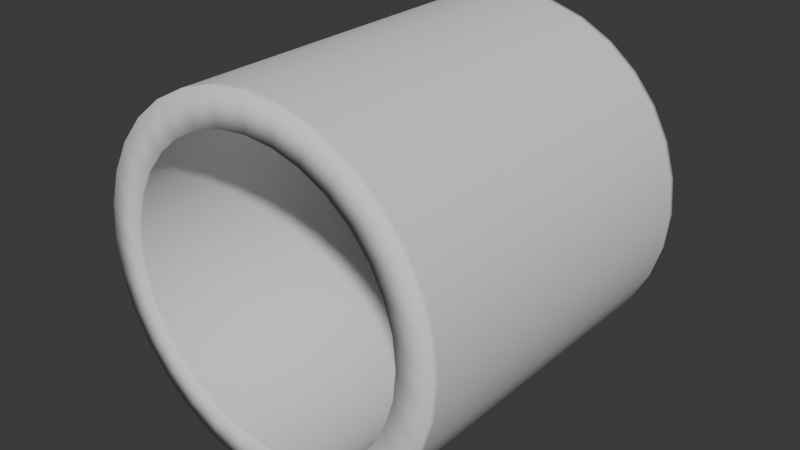 # Source: Tunnel.blend  (saved by Blender 4.4.32; exported with 4.5.12 LTS)
import bpy
from mathutils import Matrix  # noqa: F401  (used for matrix-valued properties, if any)

bpy.ops.wm.read_factory_settings(use_empty=True)
scene = bpy.context.scene
scene.name = 'Scene'

# ---- collections
col_collection = bpy.data.collections.new('Collection'); scene.collection.children.link(col_collection)

# ---- world
world_world = bpy.data.worlds.new('World'); scene.world = world_world
world_world.use_nodes = True; world_world.node_tree.nodes.clear()
_N = world_world.node_tree.nodes; _L = world_world.node_tree.links
n0 = _N.new('ShaderNodeOutputWorld'); n0.name = 'World Output'; n0.location = (300, 300)
n1 = _N.new('ShaderNodeBackground'); n1.name = 'Background'; n1.location = (10, 300)
n1.inputs[0].default_value = (0.05088, 0.05088, 0.05088, 1.0)
_L.new(n1.outputs[0], n0.inputs[0])
n0.is_active_output = True
world_world.color = (0.05088, 0.05088, 0.05088)
world_world.sun_shadow_jitter_overblur = 0.0

# ---- meshes
me_cylinder = bpy.data.meshes.new('Cylinder')
me_cylinder.from_pydata([(0.0, 0.8101, -1.0), (0.0, 0.8101, 1.0), (0.158, 0.7945, -1.0), (0.158, 0.7945, 1.0), (0.31, 0.7484, -1.0), (0.31, 0.7484, 1.0), (0.4501, 0.6736, -1.0), (0.4501, 0.6736, 1.0), (0.5728, 0.5728, -1.0), (0.5728, 0.5728, 1.0), (0.6736, 0.4501, -1.0), (0.6736, 0.4501, 1.0), (0.7484, 0.31, -1.0), (0.7484, 0.31, 1.0), (0.7945, 0.158, -1.0), (0.7945, 0.158, 1.0), (0.8101, 0.0, -1.0), (0.8101, 0.0, 1.0), (0.7945, -0.158, -1.0), (0.7945, -0.158, 1.0), (0.7484, -0.31, -1.0), (0.7484, -0.31, 1.0), (0.6736, -0.4501, -1.0), (0.6736, -0.4501, 1.0), (0.5728, -0.5728, -1.0), (0.5728, -0.5728, 1.0), (0.4501, -0.6736, -1.0), (0.4501, -0.6736, 1.0), (0.31, -0.7484, -1.0), (0.31, -0.7484, 1.0), (0.158, -0.7945, -1.0), (0.158, -0.7945, 1.0), (0.0, -0.8101, -1.0), (0.0, -0.8101, 1.0), (-0.158, -0.7945, -1.0), (-0.158, -0.7945, 1.0), (-0.31, -0.7484, -1.0), (-0.31, -0.7484, 1.0), (-0.4501, -0.6736, -1.0), (-0.4501, -0.6736, 1.0), (-0.5728, -0.5728, -1.0), (-0.5728, -0.5728, 1.0), (-0.6736, -0.4501, -1.0), (-0.6736, -0.4501, 1.0), (-0.7484, -0.31, -1.0), (-0.7484, -0.31, 1.0), (-0.7945, -0.158, -1.0), (-0.7945, -0.158, 1.0), (-0.8101, 0.0, -1.0), (-0.8101, 0.0, 1.0), (-0.7945, 0.158, -1.0), (-0.7945, 0.158, 1.0), (-0.7484, 0.31, -1.0), (-0.7484, 0.31, 1.0), (-0.6736, 0.4501, -1.0), (-0.6736, 0.4501, 1.0), (-0.5728, 0.5728, -1.0), (-0.5728, 0.5728, 1.0), (-0.4501, 0.6736, -1.0), (-0.4501, 0.6736, 1.0), (-0.31, 0.7484, -1.0), (-0.31, 0.7484, 1.0), (-0.158, 0.7945, -1.0), (-0.158, 0.7945, 1.0), (0.0, 1.0, -1.0), (0.1951, 0.9808, -1.0), (0.1951, 0.9808, 1.0), (0.0, 1.0, 1.0), (0.3827, 0.9239, -1.0), (0.3827, 0.9239, 1.0), (0.5556, 0.8315, -1.0), (0.5556, 0.8315, 1.0), (0.7071, 0.7071, -1.0), (0.7071, 0.7071, 1.0), (0.8315, 0.5556, -1.0), (0.8315, 0.5556, 1.0), (0.9239, 0.3827, -1.0), (0.9239, 0.3827, 1.0), (0.9808, 0.1951, -1.0), (0.9808, 0.1951, 1.0), (1.0, 0.0, -1.0), (1.0, 0.0, 1.0), (0.9808, -0.1951, -1.0), (0.9808, -0.1951, 1.0), (0.9239, -0.3827, -1.0), (0.9239, -0.3827, 1.0), (0.8315, -0.5556, -1.0), (0.8315, -0.5556, 1.0), (0.7071, -0.7071, -1.0), (0.7071, -0.7071, 1.0), (0.5556, -0.8315, -1.0), (0.5556, -0.8315, 1.0), (0.3827, -0.9239, -1.0), (0.3827, -0.9239, 1.0), (0.1951, -0.9808, -1.0), (0.1951, -0.9808, 1.0), (0.0, -1.0, -1.0), (0.0, -1.0, 1.0), (-0.1951, -0.9808, -1.0), (-0.1951, -0.9808, 1.0), (-0.3827, -0.9239, -1.0), (-0.3827, -0.9239, 1.0), (-0.5556, -0.8315, -1.0), (-0.5556, -0.8315, 1.0), (-0.7071, -0.7071, -1.0), (-0.7071, -0.7071, 1.0), (-0.8315, -0.5556, -1.0), (-0.8315, -0.5556, 1.0), (-0.9239, -0.3827, -1.0), (-0.9239, -0.3827, 1.0), (-0.9808, -0.1951, -1.0), (-0.9808, -0.1951, 1.0), (-1.0, 0.0, -1.0), (-1.0, 0.0, 1.0), (-0.9808, 0.1951, -1.0), (-0.9808, 0.1951, 1.0), (-0.9239, 0.3827, -1.0), (-0.9239, 0.3827, 1.0), (-0.8315, 0.5556, -1.0), (-0.8315, 0.5556, 1.0), (-0.7071, 0.7071, -1.0), (-0.7071, 0.7071, 1.0), (-0.5556, 0.8315, -1.0), (-0.5556, 0.8315, 1.0), (-0.3827, 0.9239, -1.0), (-0.3827, 0.9239, 1.0), (-0.1951, 0.9808, -1.0), (-0.1951, 0.9808, 1.0), (0.0, 1.0, -0.9684), (0.0, 1.0, 0.9621), (0.1951, 0.9808, 0.9621), (0.1951, 0.9808, -0.9684), (0.3827, 0.9239, 0.9621), (0.3827, 0.9239, -0.9684), (0.5556, 0.8315, 0.9621), (0.5556, 0.8315, -0.9684), (0.7071, 0.7071, 0.9621), (0.7071, 0.7071, -0.9684), (0.8315, 0.5556, 0.9621), (0.8315, 0.5556, -0.9684), (0.9239, 0.3827, 0.9621), (0.9239, 0.3827, -0.9684), (0.9808, 0.1951, 0.9621), (0.9808, 0.1951, -0.9684), (1.0, 2.762e-08, 0.9621), (1.0, -2.762e-08, -0.9684), (0.9808, -0.1951, 0.9621), (0.9808, -0.1951, -0.9684), (0.9239, -0.3827, 0.9621), (0.9239, -0.3827, -0.9684), (0.8315, -0.5556, 0.9621), (0.8315, -0.5556, -0.9684), (0.7071, -0.7071, 0.9621), (0.7071, -0.7071, -0.9684), (0.5556, -0.8315, 0.9621), (0.5556, -0.8315, -0.9684), (0.3827, -0.9239, 0.9621), (0.3827, -0.9239, -0.9684), (0.1951, -0.9808, 0.9621), (0.1951, -0.9808, -0.9684), (0.0, -1.0, 0.9621), (0.0, -1.0, -0.9684), (-0.1951, -0.9808, 0.9621), (-0.1951, -0.9808, -0.9684), (-0.3827, -0.9239, 0.9621), (-0.3827, -0.9239, -0.9684), (-0.5556, -0.8315, 0.9621), (-0.5556, -0.8315, -0.9684), (-0.7071, -0.7071, 0.9621), (-0.7071, -0.7071, -0.9684), (-0.8315, -0.5556, 0.9621), (-0.8315, -0.5556, -0.9684), (-0.9239, -0.3827, 0.9621), (-0.9239, -0.3827, -0.9684), (-0.9808, -0.1951, 0.9621), (-0.9808, -0.1951, -0.9684), (-1.0, 2.762e-08, 0.9621), (-1.0, -2.762e-08, -0.9684), (-0.9808, 0.1951, 0.9621), (-0.9808, 0.1951, -0.9684), (-0.9239, 0.3827, 0.9621), (-0.9239, 0.3827, -0.9684), (-0.8315, 0.5556, 0.9621), (-0.8315, 0.5556, -0.9684), (-0.7071, 0.7071, 0.9621), (-0.7071, 0.7071, -0.9684), (-0.5556, 0.8315, 0.9621), (-0.5556, 0.8315, -0.9684), (-0.3827, 0.9239, 0.9621), (-0.3827, 0.9239, -0.9684), (-0.1951, 0.9808, 0.9621), (-0.1951, 0.9808, -0.9684), (0.1913, 0.9616, -1.0), (0.0, 0.9805, -1.0), (0.3752, 0.9058, -1.0), (0.5447, 0.8152, -1.0), (0.6933, 0.6933, -1.0), (0.8152, 0.5447, -1.0), (0.9058, 0.3752, -1.0), (0.9616, 0.1913, -1.0), (0.9805, 0.0, -1.0), (0.9616, -0.1913, -1.0), (0.9058, -0.3752, -1.0), (0.8152, -0.5447, -1.0), (0.6933, -0.6933, -1.0), (0.5447, -0.8152, -1.0), (0.3752, -0.9058, -1.0), (0.1913, -0.9616, -1.0), (0.0, -0.9805, -1.0), (-0.1913, -0.9616, -1.0), (-0.3752, -0.9058, -1.0), (-0.5447, -0.8152, -1.0), (-0.6933, -0.6933, -1.0), (-0.8152, -0.5447, -1.0), (-0.9058, -0.3752, -1.0), (-0.9616, -0.1913, -1.0), (-0.9805, 0.0, -1.0), (-0.9616, 0.1913, -1.0), (-0.9058, 0.3752, -1.0), (-0.8152, 0.5447, -1.0), (-0.6933, 0.6933, -1.0), (-0.5447, 0.8152, -1.0), (-0.3752, 0.9058, -1.0), (-0.1913, 0.9616, -1.0), (0.1614, 0.8114, -1.0), (0.3166, 0.7643, -1.0), (0.4596, 0.6879, -1.0), (0.585, 0.585, -1.0), (0.6879, 0.4596, -1.0), (0.7643, 0.3166, -1.0), (0.8114, 0.1614, -1.0), (0.8273, 0.0, -1.0), (0.8114, -0.1614, -1.0), (0.7643, -0.3166, -1.0), (0.6879, -0.4596, -1.0), (0.585, -0.585, -1.0), (0.4596, -0.6879, -1.0), (0.3166, -0.7643, -1.0), (0.1614, -0.8114, -1.0), (0.0, -0.8273, -1.0), (-0.1614, -0.8114, -1.0), (-0.3166, -0.7643, -1.0), (-0.4596, -0.6879, -1.0), (-0.585, -0.585, -1.0), (-0.6879, -0.4596, -1.0), (-0.7643, -0.3166, -1.0), (-0.8114, -0.1614, -1.0), (-0.8273, 0.0, -1.0), (-0.8114, 0.1614, -1.0), (-0.7643, 0.3166, -1.0), (-0.6879, 0.4596, -1.0), (-0.585, 0.585, -1.0), (-0.4596, 0.6879, -1.0), (-0.3166, 0.7643, -1.0), (-0.1614, 0.8114, -1.0), (0.0, 0.8273, -1.0), (0.0, 0.8101, -0.9737), (-0.158, 0.7945, -0.9737), (-0.31, 0.7484, -0.9737), (-0.4501, 0.6736, -0.9737), (-0.5728, 0.5728, -0.9737), (-0.6736, 0.4501, -0.9737), (-0.7484, 0.31, -0.9737), (-0.7945, 0.158, -0.9737), (-0.8101, -1.978e-08, -0.9737), (-0.7945, -0.158, -0.9737), (-0.7484, -0.31, -0.9737), (-0.6736, -0.4501, -0.9737), (-0.5728, -0.5728, -0.9737), (-0.4501, -0.6736, -0.9737), (-0.31, -0.7484, -0.9737), (-0.158, -0.7945, -0.9737), (0.0, -0.8101, -0.9737), (0.158, -0.7945, -0.9737), (0.31, -0.7484, -0.9737), (0.4501, -0.6736, -0.9737), (0.5728, -0.5728, -0.9737), (0.6736, -0.4501, -0.9737), (0.7484, -0.31, -0.9737), (0.7945, -0.158, -0.9737), (0.8101, -1.978e-08, -0.9737), (0.7945, 0.158, -0.9737), (0.7484, 0.31, -0.9737), (0.6736, 0.4501, -0.9737), (0.5728, 0.5728, -0.9737), (0.4501, 0.6736, -0.9737), (0.31, 0.7484, -0.9737), (0.158, 0.7945, -0.9737), (0.0, 0.8101, 0.9848), (-0.158, 0.7945, 0.9848), (-0.31, 0.7484, 0.9848), (-0.4501, 0.6736, 0.9848), (-0.5728, 0.5728, 0.9848), (-0.6736, 0.4501, 0.9848), (-0.7484, 0.31, 0.9848), (-0.7945, 0.158, 0.9848), (-0.8101, 6.115e-09, 0.9848), (-0.7945, -0.158, 0.9848), (-0.7484, -0.31, 0.9848), (-0.6736, -0.4501, 0.9848), (-0.5728, -0.5728, 0.9848), (-0.4501, -0.6736, 0.9848), (-0.31, -0.7484, 0.9848), (-0.158, -0.7945, 0.9848), (0.0, -0.8101, 0.9848), (0.158, -0.7945, 0.9848), (0.31, -0.7484, 0.9848), (0.4501, -0.6736, 0.9848), (0.5728, -0.5728, 0.9848), (0.6736, -0.4501, 0.9848), (0.7484, -0.31, 0.9848), (0.7945, -0.158, 0.9848), (0.8101, 6.115e-09, 0.9848), (0.7945, 0.158, 0.9848), (0.7484, 0.31, 0.9848), (0.6736, 0.4501, 0.9848), (0.5728, 0.5728, 0.9848), (0.4501, 0.6736, 0.9848), (0.31, 0.7484, 0.9848), (0.158, 0.7945, 0.9848)], [], [(129, 67, 66, 130), (130, 66, 69, 132), (132, 69, 71, 134), (134, 71, 73, 136), (136, 73, 75, 138), (138, 75, 77, 140), (140, 77, 79, 142), (142, 79, 81, 144), (144, 81, 83, 146), (146, 83, 85, 148), (148, 85, 87, 150), (150, 87, 89, 152), (152, 89, 91, 154), (154, 91, 93, 156), (156, 93, 95, 158), (158, 95, 97, 160), (160, 97, 99, 162), (162, 99, 101, 164), (164, 101, 103, 166), (166, 103, 105, 168), (168, 105, 107, 170), (170, 107, 109, 172), (172, 109, 111, 174), (174, 111, 113, 176), (176, 113, 115, 178), (178, 115, 117, 180), (180, 117, 119, 182), (182, 119, 121, 184), (184, 121, 123, 186), (186, 123, 125, 188), (188, 125, 127, 190), (190, 127, 67, 129), (192, 193, 64, 65), (1, 3, 66, 67), (194, 192, 65, 68), (3, 5, 69, 66), (195, 194, 68, 70), (5, 7, 71, 69), (196, 195, 70, 72), (7, 9, 73, 71), (197, 196, 72, 74), (9, 11, 75, 73), (198, 197, 74, 76), (11, 13, 77, 75), (199, 198, 76, 78), (13, 15, 79, 77), (200, 199, 78, 80), (15, 17, 81, 79), (201, 200, 80, 82), (17, 19, 83, 81), (202, 201, 82, 84), (19, 21, 85, 83), (203, 202, 84, 86), (21, 23, 87, 85), (204, 203, 86, 88), (23, 25, 89, 87), (205, 204, 88, 90), (25, 27, 91, 89), (206, 205, 90, 92), (27, 29, 93, 91), (207, 206, 92, 94), (29, 31, 95, 93), (208, 207, 94, 96), (31, 33, 97, 95), (209, 208, 96, 98), (33, 35, 99, 97), (210, 209, 98, 100), (35, 37, 101, 99), (211, 210, 100, 102), (37, 39, 103, 101), (212, 211, 102, 104), (39, 41, 105, 103), (213, 212, 104, 106), (41, 43, 107, 105), (214, 213, 106, 108), (43, 45, 109, 107), (215, 214, 108, 110), (45, 47, 111, 109), (216, 215, 110, 112), (47, 49, 113, 111), (217, 216, 112, 114), (49, 51, 115, 113), (218, 217, 114, 116), (51, 53, 117, 115), (219, 218, 116, 118), (53, 55, 119, 117), (220, 219, 118, 120), (55, 57, 121, 119), (221, 220, 120, 122), (57, 59, 123, 121), (222, 221, 122, 124), (59, 61, 125, 123), (223, 222, 124, 126), (61, 63, 127, 125), (193, 223, 126, 64), (63, 1, 67, 127), (256, 257, 62, 0), (257, 258, 60, 62), (258, 259, 58, 60), (259, 260, 56, 58), (260, 261, 54, 56), (261, 262, 52, 54), (262, 263, 50, 52), (263, 264, 48, 50), (264, 265, 46, 48), (265, 266, 44, 46), (266, 267, 42, 44), (267, 268, 40, 42), (268, 269, 38, 40), (269, 270, 36, 38), (270, 271, 34, 36), (271, 272, 32, 34), (272, 273, 30, 32), (273, 274, 28, 30), (274, 275, 26, 28), (275, 276, 24, 26), (276, 277, 22, 24), (277, 278, 20, 22), (278, 279, 18, 20), (279, 280, 16, 18), (280, 281, 14, 16), (281, 282, 12, 14), (282, 283, 10, 12), (283, 284, 8, 10), (284, 285, 6, 8), (285, 286, 4, 6), (286, 287, 2, 4), (287, 256, 0, 2), (126, 191, 128, 64), (191, 190, 129, 128), (124, 189, 191, 126), (189, 188, 190, 191), (122, 187, 189, 124), (187, 186, 188, 189), (120, 185, 187, 122), (185, 184, 186, 187), (118, 183, 185, 120), (183, 182, 184, 185), (116, 181, 183, 118), (181, 180, 182, 183), (114, 179, 181, 116), (179, 178, 180, 181), (112, 177, 179, 114), (177, 176, 178, 179), (110, 175, 177, 112), (175, 174, 176, 177), (108, 173, 175, 110), (173, 172, 174, 175), (106, 171, 173, 108), (171, 170, 172, 173), (104, 169, 171, 106), (169, 168, 170, 171), (102, 167, 169, 104), (167, 166, 168, 169), (100, 165, 167, 102), (165, 164, 166, 167), (98, 163, 165, 100), (163, 162, 164, 165), (96, 161, 163, 98), (161, 160, 162, 163), (94, 159, 161, 96), (159, 158, 160, 161), (92, 157, 159, 94), (157, 156, 158, 159), (90, 155, 157, 92), (155, 154, 156, 157), (88, 153, 155, 90), (153, 152, 154, 155), (86, 151, 153, 88), (151, 150, 152, 153), (84, 149, 151, 86), (149, 148, 150, 151), (82, 147, 149, 84), (147, 146, 148, 149), (80, 145, 147, 82), (145, 144, 146, 147), (78, 143, 145, 80), (143, 142, 144, 145), (76, 141, 143, 78), (141, 140, 142, 143), (74, 139, 141, 76), (139, 138, 140, 141), (72, 137, 139, 74), (137, 136, 138, 139), (70, 135, 137, 72), (135, 134, 136, 137), (68, 133, 135, 70), (133, 132, 134, 135), (65, 131, 133, 68), (131, 130, 132, 133), (64, 128, 131, 65), (128, 129, 130, 131), (255, 254, 223, 193), (254, 253, 222, 223), (253, 252, 221, 222), (252, 251, 220, 221), (251, 250, 219, 220), (250, 249, 218, 219), (249, 248, 217, 218), (248, 247, 216, 217), (247, 246, 215, 216), (246, 245, 214, 215), (245, 244, 213, 214), (244, 243, 212, 213), (243, 242, 211, 212), (242, 241, 210, 211), (241, 240, 209, 210), (240, 239, 208, 209), (239, 238, 207, 208), (238, 237, 206, 207), (237, 236, 205, 206), (236, 235, 204, 205), (235, 234, 203, 204), (234, 233, 202, 203), (233, 232, 201, 202), (232, 231, 200, 201), (231, 230, 199, 200), (230, 229, 198, 199), (229, 228, 197, 198), (228, 227, 196, 197), (227, 226, 195, 196), (226, 225, 194, 195), (225, 224, 192, 194), (224, 255, 193, 192), (2, 0, 255, 224), (4, 2, 224, 225), (6, 4, 225, 226), (8, 6, 226, 227), (10, 8, 227, 228), (12, 10, 228, 229), (14, 12, 229, 230), (16, 14, 230, 231), (18, 16, 231, 232), (20, 18, 232, 233), (22, 20, 233, 234), (24, 22, 234, 235), (26, 24, 235, 236), (28, 26, 236, 237), (30, 28, 237, 238), (32, 30, 238, 239), (34, 32, 239, 240), (36, 34, 240, 241), (38, 36, 241, 242), (40, 38, 242, 243), (42, 40, 243, 244), (44, 42, 244, 245), (46, 44, 245, 246), (48, 46, 246, 247), (50, 48, 247, 248), (52, 50, 248, 249), (54, 52, 249, 250), (56, 54, 250, 251), (58, 56, 251, 252), (60, 58, 252, 253), (62, 60, 253, 254), (0, 62, 254, 255), (319, 288, 256, 287), (318, 319, 287, 286), (317, 318, 286, 285), (316, 317, 285, 284), (315, 316, 284, 283), (314, 315, 283, 282), (313, 314, 282, 281), (312, 313, 281, 280), (311, 312, 280, 279), (310, 311, 279, 278), (309, 310, 278, 277), (308, 309, 277, 276), (307, 308, 276, 275), (306, 307, 275, 274), (305, 306, 274, 273), (304, 305, 273, 272), (303, 304, 272, 271), (302, 303, 271, 270), (301, 302, 270, 269), (300, 301, 269, 268), (299, 300, 268, 267), (298, 299, 267, 266), (297, 298, 266, 265), (296, 297, 265, 264), (295, 296, 264, 263), (294, 295, 263, 262), (293, 294, 262, 261), (292, 293, 261, 260), (291, 292, 260, 259), (290, 291, 259, 258), (289, 290, 258, 257), (288, 289, 257, 256), (1, 63, 289, 288), (63, 61, 290, 289), (61, 59, 291, 290), (59, 57, 292, 291), (57, 55, 293, 292), (55, 53, 294, 293), (53, 51, 295, 294), (51, 49, 296, 295), (49, 47, 297, 296), (47, 45, 298, 297), (45, 43, 299, 298), (43, 41, 300, 299), (41, 39, 301, 300), (39, 37, 302, 301), (37, 35, 303, 302), (35, 33, 304, 303), (33, 31, 305, 304), (31, 29, 306, 305), (29, 27, 307, 306), (27, 25, 308, 307), (25, 23, 309, 308), (23, 21, 310, 309), (21, 19, 311, 310), (19, 17, 312, 311), (17, 15, 313, 312), (15, 13, 314, 313), (13, 11, 315, 314), (11, 9, 316, 315), (9, 7, 317, 316), (7, 5, 318, 317), (5, 3, 319, 318), (3, 1, 288, 319)])
me_cylinder.polygons.foreach_set('use_smooth', [True] * 320)
_uv = me_cylinder.uv_layers.new(name='UVMap')
_uv.uv.foreach_set('vector', [1.0, 0.8325, 1.0, 1.0, 0.9688, 1.0, 0.9688, 0.8325, 0.9688, 0.8325, 0.9688, 1.0, 0.9375, 1.0, 0.9375, 0.8325, 0.9375, 0.8325, 0.9375, 1.0, 0.9062, 1.0, 0.9062, 0.8325, 0.9062, 0.8325, 0.9062, 1.0, 0.875, 1.0, 0.875, 0.8325, 0.875, 0.8325, 0.875, 1.0, 0.8438, 1.0, 0.8438, 0.8325, 0.8438, 0.8325, 0.8438, 1.0, 0.8125, 1.0, 0.8125, 0.8325, 0.8125, 0.8325, 0.8125, 1.0, 0.7812, 1.0, 0.7812, 0.8325, 0.7812, 0.8325, 0.7812, 1.0, 0.75, 1.0, 0.75, 0.8325, 0.75, 0.8325, 0.75, 1.0, 0.7188, 1.0, 0.7188, 0.8325, 0.7188, 0.8325, 0.7188, 1.0, 0.6875, 1.0, 0.6875, 0.8325, 0.6875, 0.8325, 0.6875, 1.0, 0.6562, 1.0, 0.6562, 0.8325, 0.6562, 0.8325, 0.6562, 1.0, 0.625, 1.0, 0.625, 0.8325, 0.625, 0.8325, 0.625, 1.0, 0.5938, 1.0, 0.5938, 0.8325, 0.5938, 0.8325, 0.5938, 1.0, 0.5625, 1.0, 0.5625, 0.8325, 0.5625, 0.8325, 0.5625, 1.0, 0.5312, 1.0, 0.5312, 0.8325, 0.5312, 0.8325, 0.5312, 1.0, 0.5, 1.0, 0.5, 0.8325, 0.5, 0.8325, 0.5, 1.0, 0.4688, 1.0, 0.4687, 0.8325, 0.4687, 0.8325, 0.4688, 1.0, 0.4375, 1.0, 0.4375, 0.8325, 0.4375, 0.8325, 0.4375, 1.0, 0.4062, 1.0, 0.4062, 0.8325, 0.4062, 0.8325, 0.4062, 1.0, 0.375, 1.0, 0.375, 0.8325, 0.375, 0.8325, 0.375, 1.0, 0.3438, 1.0, 0.3438, 0.8325, 0.3438, 0.8325, 0.3438, 1.0, 0.3125, 1.0, 0.3125, 0.8325, 0.3125, 0.8325, 0.3125, 1.0, 0.2812, 1.0, 0.2812, 0.8325, 0.2812, 0.8325, 0.2812, 1.0, 0.25, 1.0, 0.25, 0.8325, 0.25, 0.8325, 0.25, 1.0, 0.2188, 1.0, 0.2188, 0.8325, 0.2188, 0.8325, 0.2188, 1.0, 0.1875, 1.0, 0.1875, 0.8325, 0.1875, 0.8325, 0.1875, 1.0, 0.1562, 1.0, 0.1562, 0.8325, 0.1562, 0.8325, 0.1562, 1.0, 0.125, 1.0, 0.125, 0.8325, 0.125, 0.8325, 0.125, 1.0, 0.09375, 1.0, 0.09375, 0.8325, 0.09375, 0.8325, 0.09375, 1.0, 0.0625, 1.0, 0.0625, 0.8325, 0.0625, 0.8325, 0.0625, 1.0, 0.03125, 1.0, 0.03125, 0.8325, 0.03125, 0.8325, 0.03125, 1.0, 0.0, 1.0, 0.0, 0.8325, 0.7959, 0.4808, 0.75, 0.4853, 0.75, 0.49, 0.7968, 0.4854, 0.25, 0.4444, 0.2879, 0.4407, 0.2968, 0.4854, 0.25, 0.49, 0.84, 0.4674, 0.7959, 0.4808, 0.7968, 0.4854, 0.8418, 0.4717, 0.2879, 0.4407, 0.3244, 0.4296, 0.3418, 0.4717, 0.2968, 0.4854, 0.8807, 0.4457, 0.84, 0.4674, 0.8418, 0.4717, 0.8833, 0.4496, 0.3244, 0.4296, 0.358, 0.4117, 0.3833, 0.4496, 0.3418, 0.4717, 0.9164, 0.4164, 0.8807, 0.4457, 0.8833, 0.4496, 0.9197, 0.4197, 0.358, 0.4117, 0.3875, 0.3875, 0.4197, 0.4197, 0.3833, 0.4496, 0.9457, 0.3807, 0.9164, 0.4164, 0.9197, 0.4197, 0.9496, 0.3833, 0.3875, 0.3875, 0.4117, 0.358, 0.4496, 0.3833, 0.4197, 0.4197, 0.9674, 0.34, 0.9457, 0.3807, 0.9496, 0.3833, 0.9717, 0.3418, 0.4117, 0.358, 0.4296, 0.3244, 0.4717, 0.3418, 0.4496, 0.3833, 0.9808, 0.2959, 0.9674, 0.34, 0.9717, 0.3418, 0.9854, 0.2968, 0.4296, 0.3244, 0.4407, 0.2879, 0.4854, 0.2968, 0.4717, 0.3418, 0.9853, 0.25, 0.9808, 0.2959, 0.9854, 0.2968, 0.99, 0.25, 0.4407, 0.2879, 0.4444, 0.25, 0.49, 0.25, 0.4854, 0.2968, 0.9808, 0.2041, 0.9853, 0.25, 0.99, 0.25, 0.9854, 0.2032, 0.4444, 0.25, 0.4407, 0.2121, 0.4854, 0.2032, 0.49, 0.25, 0.9674, 0.16, 0.9808, 0.2041, 0.9854, 0.2032, 0.9717, 0.1582, 0.4407, 0.2121, 0.4296, 0.1756, 0.4717, 0.1582, 0.4854, 0.2032, 0.9457, 0.1193, 0.9674, 0.16, 0.9717, 0.1582, 0.9496, 0.1167, 0.4296, 0.1756, 0.4117, 0.142, 0.4496, 0.1167, 0.4717, 0.1582, 0.9164, 0.08361, 0.9457, 0.1193, 0.9496, 0.1167, 0.9197, 0.08029, 0.4117, 0.142, 0.3875, 0.1125, 0.4197, 0.08029, 0.4496, 0.1167, 0.8807, 0.05435, 0.9164, 0.08361, 0.9197, 0.08029, 0.8833, 0.05045, 0.3875, 0.1125, 0.358, 0.08835, 0.3833, 0.05045, 0.4197, 0.08029, 0.84, 0.0326, 0.8807, 0.05435, 0.8833, 0.05045, 0.8418, 0.02827, 0.358, 0.08835, 0.3244, 0.07038, 0.3418, 0.02827, 0.3833, 0.05045, 0.7959, 0.01921, 0.84, 0.0326, 0.8418, 0.02827, 0.7968, 0.01461, 0.3244, 0.07038, 0.2879, 0.05932, 0.2968, 0.01461, 0.3418, 0.02827, 0.75, 0.01469, 0.7959, 0.01921, 0.7968, 0.01461, 0.75, 0.01, 0.2879, 0.05932, 0.25, 0.05558, 0.25, 0.01, 0.2968, 0.01461, 0.7041, 0.01921, 0.75, 0.01469, 0.75, 0.01, 0.7032, 0.01461, 0.25, 0.05558, 0.2121, 0.05932, 0.2032, 0.01461, 0.25, 0.01, 0.66, 0.0326, 0.7041, 0.01921, 0.7032, 0.01461, 0.6582, 0.02827, 0.2121, 0.05932, 0.1756, 0.07038, 0.1582, 0.02827, 0.2032, 0.01461, 0.6193, 0.05435, 0.66, 0.0326, 0.6582, 0.02827, 0.6167, 0.05045, 0.1756, 0.07038, 0.142, 0.08835, 0.1167, 0.05045, 0.1582, 0.02827, 0.5836, 0.08361, 0.6193, 0.05435, 0.6167, 0.05045, 0.5803, 0.08029, 0.142, 0.08835, 0.1125, 0.1125, 0.08029, 0.08029, 0.1167, 0.05045, 0.5543, 0.1193, 0.5836, 0.08361, 0.5803, 0.08029, 0.5504, 0.1167, 0.1125, 0.1125, 0.08835, 0.142, 0.05045, 0.1167, 0.08029, 0.08029, 0.5326, 0.16, 0.5543, 0.1193, 0.5504, 0.1167, 0.5283, 0.1582, 0.08835, 0.142, 0.07038, 0.1756, 0.02827, 0.1582, 0.05045, 0.1167, 0.5192, 0.2041, 0.5326, 0.16, 0.5283, 0.1582, 0.5146, 0.2032, 0.07038, 0.1756, 0.05932, 0.2121, 0.01461, 0.2032, 0.02827, 0.1582, 0.5147, 0.25, 0.5192, 0.2041, 0.5146, 0.2032, 0.51, 0.25, 0.05932, 0.2121, 0.05558, 0.25, 0.01, 0.25, 0.01461, 0.2032, 0.5192, 0.2959, 0.5147, 0.25, 0.51, 0.25, 0.5146, 0.2968, 0.05558, 0.25, 0.05932, 0.2879, 0.01461, 0.2968, 0.01, 0.25, 0.5326, 0.34, 0.5192, 0.2959, 0.5146, 0.2968, 0.5283, 0.3418, 0.05932, 0.2879, 0.07038, 0.3244, 0.02827, 0.3418, 0.01461, 0.2968, 0.5543, 0.3807, 0.5326, 0.34, 0.5283, 0.3418, 0.5504, 0.3833, 0.07038, 0.3244, 0.08835, 0.358, 0.05045, 0.3833, 0.02827, 0.3418, 0.5836, 0.4164, 0.5543, 0.3807, 0.5504, 0.3833, 0.5803, 0.4197, 0.08835, 0.358, 0.1125, 0.3875, 0.08029, 0.4197, 0.05045, 0.3833, 0.6193, 0.4457, 0.5836, 0.4164, 0.5803, 0.4197, 0.6167, 0.4496, 0.1125, 0.3875, 0.142, 0.4117, 0.1167, 0.4496, 0.08029, 0.4197, 0.66, 0.4674, 0.6193, 0.4457, 0.6167, 0.4496, 0.6582, 0.4717, 0.142, 0.4117, 0.1756, 0.4296, 0.1582, 0.4717, 0.1167, 0.4496, 0.7041, 0.4808, 0.66, 0.4674, 0.6582, 0.4717, 0.7032, 0.4854, 0.1756, 0.4296, 0.2121, 0.4407, 0.2032, 0.4854, 0.1582, 0.4717, 0.75, 0.4853, 0.7041, 0.4808, 0.7032, 0.4854, 0.75, 0.49, 0.2121, 0.4407, 0.25, 0.4444, 0.25, 0.49, 0.2032, 0.4854, 0.6303, 0.4444, 0.5923, 0.4407, 0.7121, 0.4407, 0.75, 0.4444, 0.5923, 0.4407, 0.5559, 0.4296, 0.6756, 0.4296, 0.7121, 0.4407, 0.5559, 0.4296, 0.5223, 0.4117, 0.642, 0.4117, 0.6756, 0.4296, 0.5223, 0.4117, 0.4928, 0.3875, 0.6125, 0.3875, 0.642, 0.4117, 0.4928, 0.3875, 0.4686, 0.358, 0.5883, 0.358, 0.6125, 0.3875, 0.4686, 0.358, 0.4506, 0.3244, 0.5704, 0.3244, 0.5883, 0.358, 0.4506, 0.3244, 0.4396, 0.2879, 0.5593, 0.2879, 0.5704, 0.3244, 0.4396, 0.2879, 0.4358, 0.25, 0.5556, 0.25, 0.5593, 0.2879, 0.4358, 0.25, 0.4396, 0.2121, 0.5593, 0.2121, 0.5556, 0.25, 0.4396, 0.2121, 0.4506, 0.1756, 0.5704, 0.1756, 0.5593, 0.2121, 0.4506, 0.1756, 0.4686, 0.142, 0.5883, 0.142, 0.5704, 0.1756, 0.4686, 0.142, 0.4928, 0.1125, 0.6125, 0.1125, 0.5883, 0.142, 0.4928, 0.1125, 0.5223, 0.08835, 0.642, 0.08835, 0.6125, 0.1125, 0.5223, 0.08835, 0.5559, 0.07038, 0.6756, 0.07038, 0.642, 0.08835, 0.5559, 0.07038, 0.5923, 0.05932, 0.7121, 0.05932, 0.6756, 0.07038, 0.5923, 0.05932, 0.6303, 0.05558, 0.75, 0.05558, 0.7121, 0.05932, 0.6303, 0.05558, 0.6682, 0.05932, 0.7879, 0.05932, 0.75, 0.05558, 0.6682, 0.05932, 0.7047, 0.07038, 0.8244, 0.07038, 0.7879, 0.05932, 0.7047, 0.07038, 0.7383, 0.08835, 0.858, 0.08835, 0.8244, 0.07038, 0.7383, 0.08835, 0.7677, 0.1125, 0.8875, 0.1125, 0.858, 0.08835, 0.7677, 0.1125, 0.7919, 0.142, 0.9117, 0.142, 0.8875, 0.1125, 0.7919, 0.142, 0.8099, 0.1756, 0.9296, 0.1756, 0.9117, 0.142, 0.8099, 0.1756, 0.8209, 0.2121, 0.9407, 0.2121, 0.9296, 0.1756, 0.8209, 0.2121, 0.8247, 0.25, 0.9444, 0.25, 0.9407, 0.2121, 0.8247, 0.25, 0.8209, 0.2879, 0.9407, 0.2879, 0.9444, 0.25, 0.8209, 0.2879, 0.8099, 0.3244, 0.9296, 0.3244, 0.9407, 0.2879, 0.8099, 0.3244, 0.7919, 0.358, 0.9117, 0.358, 0.9296, 0.3244, 0.7919, 0.358, 0.7677, 0.3875, 0.8875, 0.3875, 0.9117, 0.358, 0.7677, 0.3875, 0.7383, 0.4117, 0.858, 0.4117, 0.8875, 0.3875, 0.7383, 0.4117, 0.7047, 0.4296, 0.8244, 0.4296, 0.858, 0.4117, 0.7047, 0.4296, 0.6682, 0.4407, 0.7879, 0.4407, 0.8244, 0.4296, 0.6682, 0.4407, 0.6303, 0.4444, 0.75, 0.4444, 0.7879, 0.4407, 0.03125, 0.5, 0.03125, 0.6659, 0.0, 0.6659, 0.0, 0.5, 0.03125, 0.6659, 0.03125, 0.8325, 0.0, 0.8325, 0.0, 0.6659, 0.0625, 0.5, 0.0625, 0.6659, 0.03125, 0.6659, 0.03125, 0.5, 0.0625, 0.6659, 0.0625, 0.8325, 0.03125, 0.8325, 0.03125, 0.6659, 0.09375, 0.5, 0.09375, 0.6659, 0.0625, 0.6659, 0.0625, 0.5, 0.09375, 0.6659, 0.09375, 0.8325, 0.0625, 0.8325, 0.0625, 0.6659, 0.125, 0.5, 0.125, 0.6659, 0.09375, 0.6659, 0.09375, 0.5, 0.125, 0.6659, 0.125, 0.8325, 0.09375, 0.8325, 0.09375, 0.6659, 0.1562, 0.5, 0.1562, 0.6659, 0.125, 0.6659, 0.125, 0.5, 0.1562, 0.6659, 0.1562, 0.8325, 0.125, 0.8325, 0.125, 0.6659, 0.1875, 0.5, 0.1875, 0.6659, 0.1562, 0.6659, 0.1562, 0.5, 0.1875, 0.6659, 0.1875, 0.8325, 0.1562, 0.8325, 0.1562, 0.6659, 0.2188, 0.5, 0.2188, 0.6659, 0.1875, 0.6659, 0.1875, 0.5, 0.2188, 0.6659, 0.2188, 0.8325, 0.1875, 0.8325, 0.1875, 0.6659, 0.25, 0.5, 0.25, 0.6659, 0.2188, 0.6659, 0.2188, 0.5, 0.25, 0.6659, 0.25, 0.8325, 0.2188, 0.8325, 0.2188, 0.6659, 0.2812, 0.5, 0.2812, 0.6659, 0.25, 0.6659, 0.25, 0.5, 0.2812, 0.6659, 0.2812, 0.8325, 0.25, 0.8325, 0.25, 0.6659, 0.3125, 0.5, 0.3125, 0.6659, 0.2812, 0.6659, 0.2812, 0.5, 0.3125, 0.6659, 0.3125, 0.8325, 0.2812, 0.8325, 0.2812, 0.6659, 0.3438, 0.5, 0.3438, 0.6659, 0.3125, 0.6659, 0.3125, 0.5, 0.3438, 0.6659, 0.3438, 0.8325, 0.3125, 0.8325, 0.3125, 0.6659, 0.375, 0.5, 0.375, 0.6659, 0.3438, 0.6659, 0.3438, 0.5, 0.375, 0.6659, 0.375, 0.8325, 0.3438, 0.8325, 0.3438, 0.6659, 0.4062, 0.5, 0.4062, 0.6659, 0.375, 0.6659, 0.375, 0.5, 0.4062, 0.6659, 0.4062, 0.8325, 0.375, 0.8325, 0.375, 0.6659, 0.4375, 0.5, 0.4375, 0.6659, 0.4062, 0.6659, 0.4062, 0.5, 0.4375, 0.6659, 0.4375, 0.8325, 0.4062, 0.8325, 0.4062, 0.6659, 0.4688, 0.5, 0.4688, 0.6659, 0.4375, 0.6659, 0.4375, 0.5, 0.4688, 0.6659, 0.4687, 0.8325, 0.4375, 0.8325, 0.4375, 0.6659, 0.5, 0.5, 0.5, 0.6659, 0.4688, 0.6659, 0.4688, 0.5, 0.5, 0.6659, 0.5, 0.8325, 0.4687, 0.8325, 0.4688, 0.6659, 0.5312, 0.5, 0.5312, 0.6659, 0.5, 0.6659, 0.5, 0.5, 0.5312, 0.6659, 0.5312, 0.8325, 0.5, 0.8325, 0.5, 0.6659, 0.5625, 0.5, 0.5625, 0.6659, 0.5312, 0.6659, 0.5312, 0.5, 0.5625, 0.6659, 0.5625, 0.8325, 0.5312, 0.8325, 0.5312, 0.6659, 0.5938, 0.5, 0.5938, 0.6659, 0.5625, 0.6659, 0.5625, 0.5, 0.5938, 0.6659, 0.5938, 0.8325, 0.5625, 0.8325, 0.5625, 0.6659, 0.625, 0.5, 0.625, 0.6659, 0.5938, 0.6659, 0.5938, 0.5, 0.625, 0.6659, 0.625, 0.8325, 0.5938, 0.8325, 0.5938, 0.6659, 0.6562, 0.5, 0.6562, 0.6659, 0.625, 0.6659, 0.625, 0.5, 0.6562, 0.6659, 0.6562, 0.8325, 0.625, 0.8325, 0.625, 0.6659, 0.6875, 0.5, 0.6875, 0.6659, 0.6562, 0.6659, 0.6562, 0.5, 0.6875, 0.6659, 0.6875, 0.8325, 0.6562, 0.8325, 0.6562, 0.6659, 0.7188, 0.5, 0.7188, 0.6659, 0.6875, 0.6659, 0.6875, 0.5, 0.7188, 0.6659, 0.7188, 0.8325, 0.6875, 0.8325, 0.6875, 0.6659, 0.75, 0.5, 0.75, 0.6659, 0.7188, 0.6659, 0.7188, 0.5, 0.75, 0.6659, 0.75, 0.8325, 0.7188, 0.8325, 0.7188, 0.6659, 0.7812, 0.5, 0.7812, 0.6659, 0.75, 0.6659, 0.75, 0.5, 0.7812, 0.6659, 0.7812, 0.8325, 0.75, 0.8325, 0.75, 0.6659, 0.8125, 0.5, 0.8125, 0.6659, 0.7812, 0.6659, 0.7812, 0.5, 0.8125, 0.6659, 0.8125, 0.8325, 0.7812, 0.8325, 0.7812, 0.6659, 0.8438, 0.5, 0.8438, 0.6659, 0.8125, 0.6659, 0.8125, 0.5, 0.8438, 0.6659, 0.8438, 0.8325, 0.8125, 0.8325, 0.8125, 0.6659, 0.875, 0.5, 0.875, 0.6659, 0.8438, 0.6659, 0.8438, 0.5, 0.875, 0.6659, 0.875, 0.8325, 0.8438, 0.8325, 0.8438, 0.6659, 0.9062, 0.5, 0.9062, 0.6659, 0.875, 0.6659, 0.875, 0.5, 0.9062, 0.6659, 0.9062, 0.8325, 0.875, 0.8325, 0.875, 0.6659, 0.9375, 0.5, 0.9375, 0.6659, 0.9062, 0.6659, 0.9062, 0.5, 0.9375, 0.6659, 0.9375, 0.8325, 0.9062, 0.8325, 0.9062, 0.6659, 0.9688, 0.5, 0.9688, 0.6659, 0.9375, 0.6659, 0.9375, 0.5, 0.9688, 0.6659, 0.9688, 0.8325, 0.9375, 0.8325, 0.9375, 0.6659, 1.0, 0.5, 1.0, 0.6659, 0.9688, 0.6659, 0.9688, 0.5, 1.0, 0.6659, 1.0, 0.8325, 0.9688, 0.8325, 0.9688, 0.6659, 0.75, 0.4485, 0.7113, 0.4447, 0.7041, 0.4808, 0.75, 0.4853, 0.7113, 0.4447, 0.674, 0.4334, 0.66, 0.4674, 0.7041, 0.4808, 0.674, 0.4334, 0.6397, 0.4151, 0.6193, 0.4457, 0.66, 0.4674, 0.6397, 0.4151, 0.6096, 0.3904, 0.5836, 0.4164, 0.6193, 0.4457, 0.6096, 0.3904, 0.5849, 0.3603, 0.5543, 0.3807, 0.5836, 0.4164, 0.5849, 0.3603, 0.5666, 0.326, 0.5326, 0.34, 0.5543, 0.3807, 0.5666, 0.326, 0.5553, 0.2887, 0.5192, 0.2959, 0.5326, 0.34, 0.5553, 0.2887, 0.5515, 0.25, 0.5147, 0.25, 0.5192, 0.2959, 0.5515, 0.25, 0.5553, 0.2113, 0.5192, 0.2041, 0.5147, 0.25, 0.5553, 0.2113, 0.5666, 0.174, 0.5326, 0.16, 0.5192, 0.2041, 0.5666, 0.174, 0.5849, 0.1397, 0.5543, 0.1193, 0.5326, 0.16, 0.5849, 0.1397, 0.6096, 0.1096, 0.5836, 0.08361, 0.5543, 0.1193, 0.6096, 0.1096, 0.6397, 0.08491, 0.6193, 0.05435, 0.5836, 0.08361, 0.6397, 0.08491, 0.674, 0.06657, 0.66, 0.0326, 0.6193, 0.05435, 0.674, 0.06657, 0.7113, 0.05527, 0.7041, 0.01921, 0.66, 0.0326, 0.7113, 0.05527, 0.75, 0.05145, 0.75, 0.01469, 0.7041, 0.01921, 0.75, 0.05145, 0.7887, 0.05527, 0.7959, 0.01921, 0.75, 0.01469, 0.7887, 0.05527, 0.826, 0.06657, 0.84, 0.0326, 0.7959, 0.01921, 0.826, 0.06657, 0.8603, 0.08491, 0.8807, 0.05435, 0.84, 0.0326, 0.8603, 0.08491, 0.8904, 0.1096, 0.9164, 0.08361, 0.8807, 0.05435, 0.8904, 0.1096, 0.9151, 0.1397, 0.9457, 0.1193, 0.9164, 0.08361, 0.9151, 0.1397, 0.9334, 0.174, 0.9674, 0.16, 0.9457, 0.1193, 0.9334, 0.174, 0.9447, 0.2113, 0.9808, 0.2041, 0.9674, 0.16, 0.9447, 0.2113, 0.9485, 0.25, 0.9853, 0.25, 0.9808, 0.2041, 0.9485, 0.25, 0.9447, 0.2887, 0.9808, 0.2959, 0.9853, 0.25, 0.9447, 0.2887, 0.9334, 0.326, 0.9674, 0.34, 0.9808, 0.2959, 0.9334, 0.326, 0.9151, 0.3603, 0.9457, 0.3807, 0.9674, 0.34, 0.9151, 0.3603, 0.8904, 0.3904, 0.9164, 0.4164, 0.9457, 0.3807, 0.8904, 0.3904, 0.8603, 0.4151, 0.8807, 0.4457, 0.9164, 0.4164, 0.8603, 0.4151, 0.826, 0.4334, 0.84, 0.4674, 0.8807, 0.4457, 0.826, 0.4334, 0.7887, 0.4447, 0.7959, 0.4808, 0.84, 0.4674, 0.7887, 0.4447, 0.75, 0.4485, 0.75, 0.4853, 0.7959, 0.4808, 0.7879, 0.4407, 0.75, 0.4444, 0.75, 0.4485, 0.7887, 0.4447, 0.8244, 0.4296, 0.7879, 0.4407, 0.7887, 0.4447, 0.826, 0.4334, 0.858, 0.4117, 0.8244, 0.4296, 0.826, 0.4334, 0.8603, 0.4151, 0.8875, 0.3875, 0.858, 0.4117, 0.8603, 0.4151, 0.8904, 0.3904, 0.9117, 0.358, 0.8875, 0.3875, 0.8904, 0.3904, 0.9151, 0.3603, 0.9296, 0.3244, 0.9117, 0.358, 0.9151, 0.3603, 0.9334, 0.326, 0.9407, 0.2879, 0.9296, 0.3244, 0.9334, 0.326, 0.9447, 0.2887, 0.9444, 0.25, 0.9407, 0.2879, 0.9447, 0.2887, 0.9485, 0.25, 0.9407, 0.2121, 0.9444, 0.25, 0.9485, 0.25, 0.9447, 0.2113, 0.9296, 0.1756, 0.9407, 0.2121, 0.9447, 0.2113, 0.9334, 0.174, 0.9117, 0.142, 0.9296, 0.1756, 0.9334, 0.174, 0.9151, 0.1397, 0.8875, 0.1125, 0.9117, 0.142, 0.9151, 0.1397, 0.8904, 0.1096, 0.858, 0.08835, 0.8875, 0.1125, 0.8904, 0.1096, 0.8603, 0.08491, 0.8244, 0.07038, 0.858, 0.08835, 0.8603, 0.08491, 0.826, 0.06657, 0.7879, 0.05932, 0.8244, 0.07038, 0.826, 0.06657, 0.7887, 0.05527, 0.75, 0.05558, 0.7879, 0.05932, 0.7887, 0.05527, 0.75, 0.05145, 0.7121, 0.05932, 0.75, 0.05558, 0.75, 0.05145, 0.7113, 0.05527, 0.6756, 0.07038, 0.7121, 0.05932, 0.7113, 0.05527, 0.674, 0.06657, 0.642, 0.08835, 0.6756, 0.07038, 0.674, 0.06657, 0.6397, 0.08491, 0.6125, 0.1125, 0.642, 0.08835, 0.6397, 0.08491, 0.6096, 0.1096, 0.5883, 0.142, 0.6125, 0.1125, 0.6096, 0.1096, 0.5849, 0.1397, 0.5704, 0.1756, 0.5883, 0.142, 0.5849, 0.1397, 0.5666, 0.174, 0.5593, 0.2121, 0.5704, 0.1756, 0.5666, 0.174, 0.5553, 0.2113, 0.5556, 0.25, 0.5593, 0.2121, 0.5553, 0.2113, 0.5515, 0.25, 0.5593, 0.2879, 0.5556, 0.25, 0.5515, 0.25, 0.5553, 0.2887, 0.5704, 0.3244, 0.5593, 0.2879, 0.5553, 0.2887, 0.5666, 0.326, 0.5883, 0.358, 0.5704, 0.3244, 0.5666, 0.326, 0.5849, 0.3603, 0.6125, 0.3875, 0.5883, 0.358, 0.5849, 0.3603, 0.6096, 0.3904, 0.642, 0.4117, 0.6125, 0.3875, 0.6096, 0.3904, 0.6397, 0.4151, 0.6756, 0.4296, 0.642, 0.4117, 0.6397, 0.4151, 0.674, 0.4334, 0.7121, 0.4407, 0.6756, 0.4296, 0.674, 0.4334, 0.7113, 0.4447, 0.75, 0.4444, 0.7121, 0.4407, 0.7113, 0.4447, 0.75, 0.4485, 0.3267, 0.4407, 0.2888, 0.4444, 0.6303, 0.4444, 0.6682, 0.4407, 0.3632, 0.4296, 0.3267, 0.4407, 0.6682, 0.4407, 0.7047, 0.4296, 0.3968, 0.4117, 0.3632, 0.4296, 0.7047, 0.4296, 0.7383, 0.4117, 0.4262, 0.3875, 0.3968, 0.4117, 0.7383, 0.4117, 0.7677, 0.3875, 0.4504, 0.358, 0.4262, 0.3875, 0.7677, 0.3875, 0.7919, 0.358, 0.4684, 0.3244, 0.4504, 0.358, 0.7919, 0.358, 0.8099, 0.3244, 0.4795, 0.2879, 0.4684, 0.3244, 0.8099, 0.3244, 0.8209, 0.2879, 0.4832, 0.25, 0.4795, 0.2879, 0.8209, 0.2879, 0.8247, 0.25, 0.4795, 0.2121, 0.4832, 0.25, 0.8247, 0.25, 0.8209, 0.2121, 0.4684, 0.1756, 0.4795, 0.2121, 0.8209, 0.2121, 0.8099, 0.1756, 0.4504, 0.142, 0.4684, 0.1756, 0.8099, 0.1756, 0.7919, 0.142, 0.4262, 0.1125, 0.4504, 0.142, 0.7919, 0.142, 0.7677, 0.1125, 0.3968, 0.08835, 0.4262, 0.1125, 0.7677, 0.1125, 0.7383, 0.08835, 0.3632, 0.07038, 0.3968, 0.08835, 0.7383, 0.08835, 0.7047, 0.07038, 0.3267, 0.05932, 0.3632, 0.07038, 0.7047, 0.07038, 0.6682, 0.05932, 0.2888, 0.05558, 0.3267, 0.05932, 0.6682, 0.05932, 0.6303, 0.05558, 0.2508, 0.05932, 0.2888, 0.05558, 0.6303, 0.05558, 0.5923, 0.05932, 0.2144, 0.07038, 0.2508, 0.05932, 0.5923, 0.05932, 0.5559, 0.07038, 0.1808, 0.08835, 0.2144, 0.07038, 0.5559, 0.07038, 0.5223, 0.08835, 0.1513, 0.1125, 0.1808, 0.08835, 0.5223, 0.08835, 0.4928, 0.1125, 0.1271, 0.142, 0.1513, 0.1125, 0.4928, 0.1125, 0.4686, 0.142, 0.1092, 0.1756, 0.1271, 0.142, 0.4686, 0.142, 0.4506, 0.1756, 0.09809, 0.2121, 0.1092, 0.1756, 0.4506, 0.1756, 0.4396, 0.2121, 0.09435, 0.25, 0.09809, 0.2121, 0.4396, 0.2121, 0.4358, 0.25, 0.09809, 0.2879, 0.09435, 0.25, 0.4358, 0.25, 0.4396, 0.2879, 0.1092, 0.3244, 0.09809, 0.2879, 0.4396, 0.2879, 0.4506, 0.3244, 0.1271, 0.358, 0.1092, 0.3244, 0.4506, 0.3244, 0.4686, 0.358, 0.1513, 0.3875, 0.1271, 0.358, 0.4686, 0.358, 0.4928, 0.3875, 0.1808, 0.4117, 0.1513, 0.3875, 0.4928, 0.3875, 0.5223, 0.4117, 0.2144, 0.4296, 0.1808, 0.4117, 0.5223, 0.4117, 0.5559, 0.4296, 0.2508, 0.4407, 0.2144, 0.4296, 0.5559, 0.4296, 0.5923, 0.4407, 0.2888, 0.4444, 0.2508, 0.4407, 0.5923, 0.4407, 0.6303, 0.4444, 0.25, 0.4444, 0.2121, 0.4407, 0.2508, 0.4407, 0.2888, 0.4444, 0.2121, 0.4407, 0.1756, 0.4296, 0.2144, 0.4296, 0.2508, 0.4407, 0.1756, 0.4296, 0.142, 0.4117, 0.1808, 0.4117, 0.2144, 0.4296, 0.142, 0.4117, 0.1125, 0.3875, 0.1513, 0.3875, 0.1808, 0.4117, 0.1125, 0.3875, 0.08835, 0.358, 0.1271, 0.358, 0.1513, 0.3875, 0.08835, 0.358, 0.07038, 0.3244, 0.1092, 0.3244, 0.1271, 0.358, 0.07038, 0.3244, 0.05932, 0.2879, 0.09809, 0.2879, 0.1092, 0.3244, 0.05932, 0.2879, 0.05558, 0.25, 0.09435, 0.25, 0.09809, 0.2879, 0.05558, 0.25, 0.05932, 0.2121, 0.09809, 0.2121, 0.09435, 0.25, 0.05932, 0.2121, 0.07038, 0.1756, 0.1092, 0.1756, 0.09809, 0.2121, 0.07038, 0.1756, 0.08835, 0.142, 0.1271, 0.142, 0.1092, 0.1756, 0.08835, 0.142, 0.1125, 0.1125, 0.1513, 0.1125, 0.1271, 0.142, 0.1125, 0.1125, 0.142, 0.08835, 0.1808, 0.08835, 0.1513, 0.1125, 0.142, 0.08835, 0.1756, 0.07038, 0.2144, 0.07038, 0.1808, 0.08835, 0.1756, 0.07038, 0.2121, 0.05932, 0.2508, 0.05932, 0.2144, 0.07038, 0.2121, 0.05932, 0.25, 0.05558, 0.2888, 0.05558, 0.2508, 0.05932, 0.25, 0.05558, 0.2879, 0.05932, 0.3267, 0.05932, 0.2888, 0.05558, 0.2879, 0.05932, 0.3244, 0.07038, 0.3632, 0.07038, 0.3267, 0.05932, 0.3244, 0.07038, 0.358, 0.08835, 0.3968, 0.08835, 0.3632, 0.07038, 0.358, 0.08835, 0.3875, 0.1125, 0.4262, 0.1125, 0.3968, 0.08835, 0.3875, 0.1125, 0.4117, 0.142, 0.4504, 0.142, 0.4262, 0.1125, 0.4117, 0.142, 0.4296, 0.1756, 0.4684, 0.1756, 0.4504, 0.142, 0.4296, 0.1756, 0.4407, 0.2121, 0.4795, 0.2121, 0.4684, 0.1756, 0.4407, 0.2121, 0.4444, 0.25, 0.4832, 0.25, 0.4795, 0.2121, 0.4444, 0.25, 0.4407, 0.2879, 0.4795, 0.2879, 0.4832, 0.25, 0.4407, 0.2879, 0.4296, 0.3244, 0.4684, 0.3244, 0.4795, 0.2879, 0.4296, 0.3244, 0.4117, 0.358, 0.4504, 0.358, 0.4684, 0.3244, 0.4117, 0.358, 0.3875, 0.3875, 0.4262, 0.3875, 0.4504, 0.358, 0.3875, 0.3875, 0.358, 0.4117, 0.3968, 0.4117, 0.4262, 0.3875, 0.358, 0.4117, 0.3244, 0.4296, 0.3632, 0.4296, 0.3968, 0.4117, 0.3244, 0.4296, 0.2879, 0.4407, 0.3267, 0.4407, 0.3632, 0.4296, 0.2879, 0.4407, 0.25, 0.4444, 0.2888, 0.4444, 0.3267, 0.4407])
me_cylinder.update()

# ---- objects
ob_cylinder = bpy.data.objects.new('Cylinder', me_cylinder)

# ---- transforms, parenting, visibility, modifiers, constraints
ob_cylinder.location = (0.0, 0.0, 0.0)
ob_cylinder.rotation_euler = (1.571, -0.0, 0.0)

# ---- collection membership
col_collection.objects.link(ob_cylinder)

# ---- scene / render settings (as saved in the file)
scene.frame_start = 1; scene.frame_end = 250; scene.frame_set(1)
scene.render.engine = 'BLENDER_EEVEE_NEXT'
bpy.context.view_layer.update()

# ---- added for rendering (the .blend has no active camera and no usable light): camera, sun
cam_auto = bpy.data.cameras.new('AutoCamera')
cam_auto.lens = 50.0
cam_auto.sensor_width = 36.0
cam_auto.clip_end = 1000.0
ob_auto_camera = bpy.data.objects.new('AutoCamera', cam_auto)
scene.collection.objects.link(ob_auto_camera)
ob_auto_camera.location = (3.20507, -3.84609, 2.56406)
ob_auto_camera.rotation_euler = (1.09748, -7.21219e-08, 0.694738)
scene.camera = ob_auto_camera
light_auto_sun = bpy.data.lights.new('AutoSun', 'SUN')
light_auto_sun.energy = 3.0
light_auto_sun.angle = 0.0523599
ob_auto_sun = bpy.data.objects.new('AutoSun', light_auto_sun)
scene.collection.objects.link(ob_auto_sun)
ob_auto_sun.rotation_euler = (0.872665, 0.174533, 0.523599)
bpy.context.view_layer.update()
